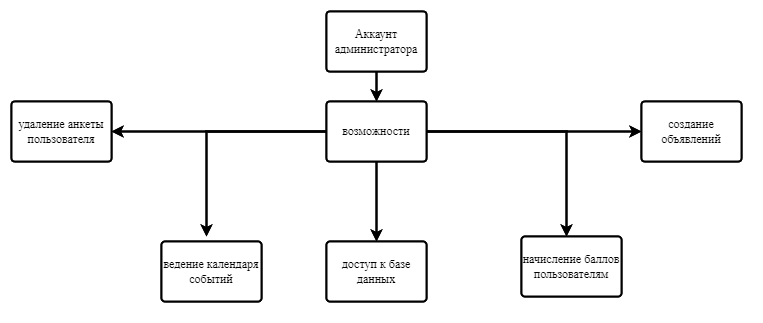

The diagram above was exported from draw.io. Its source (the exported page's mxGraphModel, read from the mxfile embedded in the PNG):
<mxGraphModel dx="915" dy="561" grid="1" gridSize="15" guides="1" tooltips="1" connect="1" arrows="1" page="1" pageScale="1" pageWidth="1442" pageHeight="2040">
  <root>
    <mxCell id="0" />
    <mxCell id="1" parent="0" />
    <mxCell id="xPAdU9Fup0bL0lpzLL8u-2" style="edgeStyle=orthogonalEdgeStyle;rounded=0;orthogonalLoop=1;jettySize=auto;html=1;exitX=0.5;exitY=1;exitDx=0;exitDy=0;exitPerimeter=0;noLabel=none;" edge="1" parent="1" source="xPAdU9Fup0bL0lpzLL8u-1">
      <mxGeometry relative="1" as="geometry">
        <mxPoint x="650" y="120" as="targetPoint" />
      </mxGeometry>
    </mxCell>
    <mxCell id="xPAdU9Fup0bL0lpzLL8u-1" value="Аккаунт администратора" style="shape=mxgraph.flowchart.process;whiteSpace=wrap;html=1;fillColor=#ffffff;strokeColor=#000000;strokeWidth=2;noLabel=none;" vertex="1" name="Process" parent="1">
      <mxGeometry x="600" y="30" width="100" height="60" as="geometry" />
    </mxCell>
    <mxCell id="xPAdU9Fup0bL0lpzLL8u-5" value="" style="edgeStyle=orthogonalEdgeStyle;rounded=0;orthogonalLoop=1;jettySize=auto;html=1;" edge="1" parent="1" source="xPAdU9Fup0bL0lpzLL8u-3" target="xPAdU9Fup0bL0lpzLL8u-4">
      <mxGeometry relative="1" as="geometry" />
    </mxCell>
    <mxCell id="xPAdU9Fup0bL0lpzLL8u-7" value="" style="edgeStyle=orthogonalEdgeStyle;rounded=0;orthogonalLoop=1;jettySize=auto;html=1;noLabel=none;" edge="1" parent="1" source="xPAdU9Fup0bL0lpzLL8u-3" target="xPAdU9Fup0bL0lpzLL8u-6">
      <mxGeometry relative="1" as="geometry" />
    </mxCell>
    <mxCell id="xPAdU9Fup0bL0lpzLL8u-9" value="" style="edgeStyle=orthogonalEdgeStyle;rounded=0;orthogonalLoop=1;jettySize=auto;html=1;" edge="1" parent="1" source="xPAdU9Fup0bL0lpzLL8u-3" target="xPAdU9Fup0bL0lpzLL8u-8">
      <mxGeometry relative="1" as="geometry" />
    </mxCell>
    <mxCell id="xPAdU9Fup0bL0lpzLL8u-10" style="edgeStyle=orthogonalEdgeStyle;rounded=0;orthogonalLoop=1;jettySize=auto;html=1;exitX=1;exitY=0.5;exitDx=0;exitDy=0;exitPerimeter=0;noLabel=none;" edge="1" parent="1" source="xPAdU9Fup0bL0lpzLL8u-3">
      <mxGeometry relative="1" as="geometry">
        <mxPoint x="840" y="255" as="targetPoint" />
      </mxGeometry>
    </mxCell>
    <mxCell id="xPAdU9Fup0bL0lpzLL8u-12" style="edgeStyle=orthogonalEdgeStyle;rounded=0;orthogonalLoop=1;jettySize=auto;html=1;exitX=0;exitY=0.5;exitDx=0;exitDy=0;exitPerimeter=0;noLabel=none;" edge="1" parent="1" source="xPAdU9Fup0bL0lpzLL8u-3">
      <mxGeometry relative="1" as="geometry">
        <mxPoint x="480" y="255" as="targetPoint" />
      </mxGeometry>
    </mxCell>
    <mxCell id="xPAdU9Fup0bL0lpzLL8u-3" value="возможности" style="shape=mxgraph.flowchart.process;whiteSpace=wrap;html=1;fillColor=#ffffff;strokeColor=#000000;strokeWidth=2;noLabel=none;" vertex="1" name="Process" parent="1">
      <mxGeometry x="600" y="120" width="100" height="60" as="geometry" />
    </mxCell>
    <mxCell id="xPAdU9Fup0bL0lpzLL8u-4" value="удаление анкеты пользователя" style="shape=mxgraph.flowchart.process;whiteSpace=wrap;html=1;fillColor=#ffffff;strokeColor=#000000;strokeWidth=2;noLabel=none;" vertex="1" name="Process" parent="1">
      <mxGeometry x="285" y="120" width="100" height="60" as="geometry" />
    </mxCell>
    <mxCell id="xPAdU9Fup0bL0lpzLL8u-6" value="доступ к базе данных" style="shape=mxgraph.flowchart.process;whiteSpace=wrap;html=1;fillColor=#ffffff;strokeColor=#000000;strokeWidth=2;noLabel=none;" vertex="1" name="Process" parent="1">
      <mxGeometry x="600" y="260" width="100" height="60" as="geometry" />
    </mxCell>
    <mxCell id="xPAdU9Fup0bL0lpzLL8u-8" value="создание объявлений" style="shape=mxgraph.flowchart.process;whiteSpace=wrap;html=1;fillColor=#ffffff;strokeColor=#000000;strokeWidth=2;noLabel=none;" vertex="1" name="Process" parent="1">
      <mxGeometry x="915" y="120" width="100" height="60" as="geometry" />
    </mxCell>
    <mxCell id="xPAdU9Fup0bL0lpzLL8u-11" value="начисление баллов пользователям" style="shape=mxgraph.flowchart.process;whiteSpace=wrap;html=1;fillColor=#ffffff;strokeColor=#000000;strokeWidth=2;noLabel=none;" vertex="1" name="Process" parent="1">
      <mxGeometry x="795" y="255" width="100" height="60" as="geometry" />
    </mxCell>
    <mxCell id="xPAdU9Fup0bL0lpzLL8u-13" value="ведение календаря событий" style="shape=mxgraph.flowchart.process;whiteSpace=wrap;html=1;fillColor=#ffffff;strokeColor=#000000;strokeWidth=2;noLabel=none;" vertex="1" name="Process" parent="1">
      <mxGeometry x="435" y="260" width="100" height="60" as="geometry" />
    </mxCell>
  </root>
</mxGraphModel>